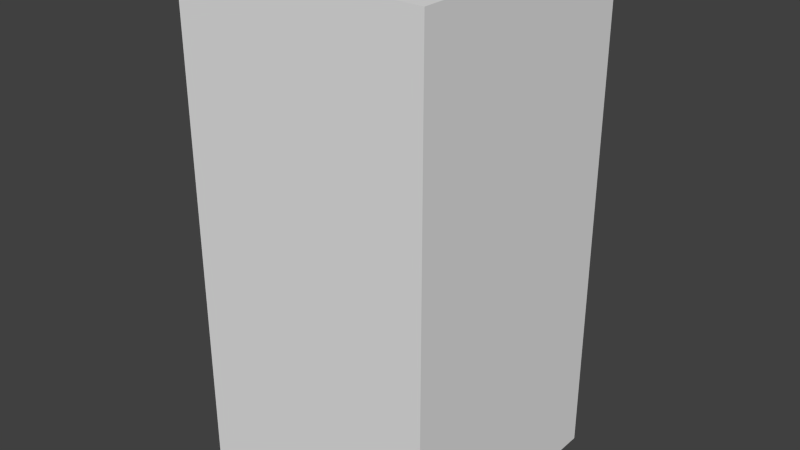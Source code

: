 # Source: greyMonsterSeven.blend  (saved by Blender 2.68.0; exported with 4.5.12 LTS)
import bpy
from mathutils import Matrix  # noqa: F401  (used for matrix-valued properties, if any)

bpy.ops.wm.read_factory_settings(use_empty=True)
scene = bpy.context.scene
scene.name = 'Scene'

# ---- collections
col_collection_1 = bpy.data.collections.new('Collection 1'); scene.collection.children.link(col_collection_1)

# ---- world
world_world = bpy.data.worlds.new('World'); scene.world = world_world
world_world.color = (0.05088, 0.05088, 0.05088)
world_world.use_sun_shadow = False
world_world.sun_shadow_jitter_overblur = 0.0
world_world.cycles.sampling_method = 'MANUAL'
world_world.cycles.sample_map_resolution = 256

# ---- meshes
me_greymonsterseven = bpy.data.meshes.new('greyMonsterSeven')
me_greymonsterseven.from_pydata([(-0.5, -0.5, -1.0), (-0.5, 0.5, -1.0), (0.5, 0.5, -1.0), (0.5, -0.5, -1.0), (-0.5, -0.5, 1.0), (-0.5, 0.5, 1.0), (0.5, 0.5, 1.0), (0.5, -0.5, 1.0)], [], [(4, 5, 1, 0), (5, 6, 2, 1), (6, 7, 3, 2), (7, 4, 0, 3), (0, 1, 2, 3), (7, 6, 5, 4)])
me_greymonsterseven.use_remesh_preserve_volume = False
me_greymonsterseven.use_remesh_preserve_attributes = False
me_greymonsterseven.use_mirror_vertex_groups = False
me_greymonsterseven.update()

# ---- objects
ob_greymonsterseven = bpy.data.objects.new('greyMonsterSeven', me_greymonsterseven)

# ---- transforms, parenting, visibility, modifiers, constraints
ob_greymonsterseven.location = (0.0, 0.0, 0.0)
ob_greymonsterseven.lineart.crease_threshold = 0.0

# ---- collection membership
col_collection_1.objects.link(ob_greymonsterseven)

# ---- scene / render settings (as saved in the file)
scene.frame_start = 1; scene.frame_end = 250; scene.frame_set(1)
scene.render.engine = 'BLENDER_EEVEE_NEXT'
scene.render.image_settings.color_mode = 'RGB'
scene.render.image_settings.compression = 90
scene.render.resolution_percentage = 50
scene.render.dither_intensity = 0.0
scene.cycles.use_denoising = False
scene.cycles.samples = 10
scene.cycles.sampling_pattern = 'TABULATED_SOBOL'
scene.cycles.light_sampling_threshold = 0.0
scene.cycles.use_adaptive_sampling = False
scene.cycles.use_light_tree = False
scene.cycles.blur_glossy = 0.0
scene.cycles.volume_bounces = 1
scene.cycles.pixel_filter_type = 'GAUSSIAN'
scene.cycles.sample_clamp_indirect = 0.0
scene.view_settings.view_transform = 'Standard'
bpy.context.view_layer.update()

# ---- added for rendering (the .blend has no active camera and no usable light): camera, sun
cam_auto = bpy.data.cameras.new('AutoCamera')
cam_auto.lens = 50.0
cam_auto.sensor_width = 36.0
cam_auto.clip_end = 1000.0
ob_auto_camera = bpy.data.objects.new('AutoCamera', cam_auto)
scene.collection.objects.link(ob_auto_camera)
ob_auto_camera.location = (2.26633, -2.71959, 1.81306)
ob_auto_camera.rotation_euler = (1.09748, -7.21219e-08, 0.694738)
scene.camera = ob_auto_camera
light_auto_sun = bpy.data.lights.new('AutoSun', 'SUN')
light_auto_sun.energy = 3.0
light_auto_sun.angle = 0.0523599
ob_auto_sun = bpy.data.objects.new('AutoSun', light_auto_sun)
scene.collection.objects.link(ob_auto_sun)
ob_auto_sun.rotation_euler = (0.872665, 0.174533, 0.523599)
bpy.context.view_layer.update()
